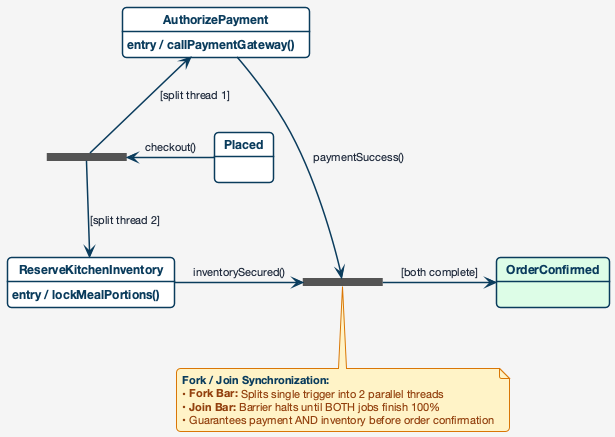

The diagram above was rendered by PlantUML. Its source (embedded in the PNG):
@startuml

skinparam backgroundColor #f5f5f5
skinparam defaultFontName "Helvetica Neue", Arial, sans-serif
skinparam roundCorner 8
skinparam shadowing false

skinparam state {
  BackgroundColor #ffffff
  BorderColor #0b3c5d
  BorderThickness 1.5
  FontColor #0b3c5d
  FontSize 12
  FontStyle bold
  StartColor #0b3c5d
  EndColor #0b3c5d
}

skinparam arrow {
  Color #0b3c5d
  FontColor #1e293b
  FontSize 11
  Thickness 1.5
}

skinparam note {
  BackgroundColor #fef3c7
  BorderColor #d97706
  FontColor #92400e
  FontSize 11
  BorderThickness 1
}


state Placed
state fork_node <<fork>>
state join_node <<join>>
state OrderConfirmed #dcfce7

Placed -right-> fork_node : checkout()

fork_node -up-> AuthorizePayment : [split thread 1]
fork_node -down-> ReserveKitchenInventory : [split thread 2]

state AuthorizePayment {
  AuthorizePayment : entry / callPaymentGateway()
}

state ReserveKitchenInventory {
  ReserveKitchenInventory : entry / lockMealPortions()
}

AuthorizePayment -right-> join_node : paymentSuccess()
ReserveKitchenInventory -right-> join_node : inventorySecured()

join_node -right-> OrderConfirmed : [both complete]

note bottom of join_node
  <color:#0b3c5d>**Fork / Join Synchronization:**</color>
  • **Fork Bar:** Splits single trigger into 2 parallel threads
  • **Join Bar:** Barrier halts until BOTH jobs finish 100%
  • Guarantees payment AND inventory before order confirmation
end note
@enduml